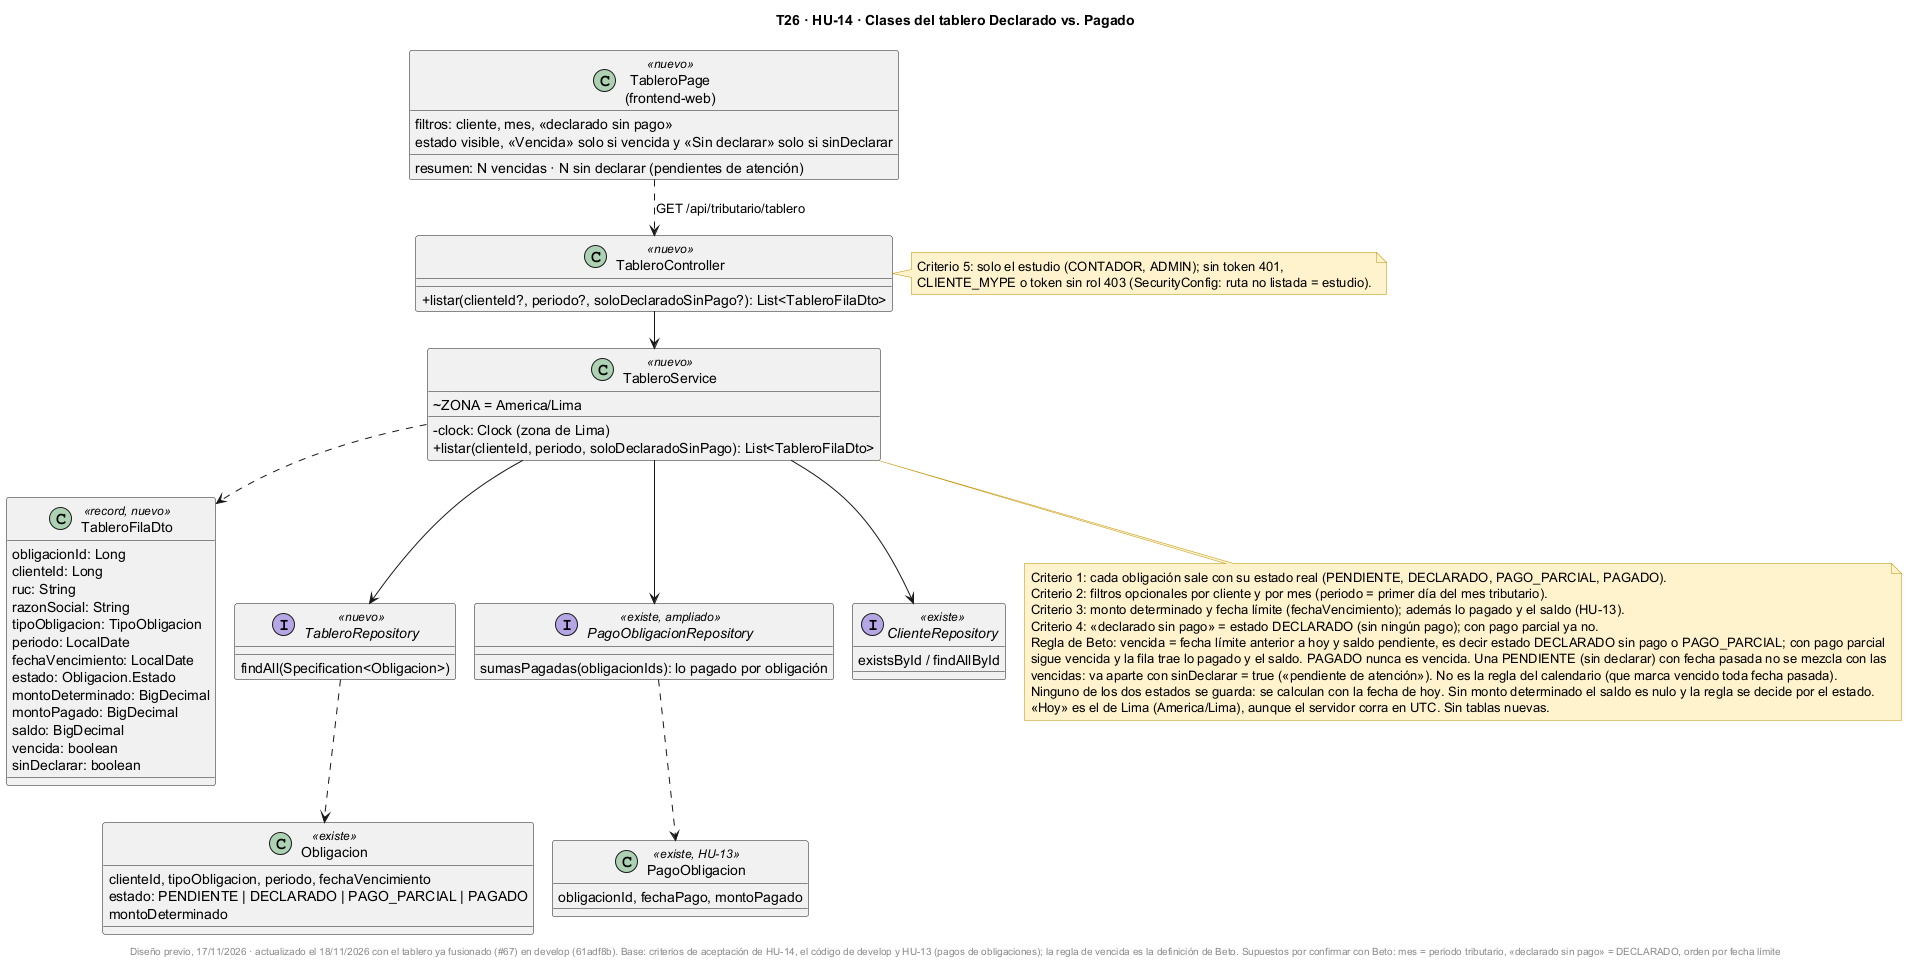

The diagram above was rendered by PlantUML. Its source (embedded in the PNG):
@startuml
!pragma layout smetana
title T26 · HU-14 · Clases del tablero Declarado vs. Pagado
skinparam classAttributeIconSize 0
skinparam shadowing false
skinparam noteBackgroundColor #FFF2CC
skinparam noteBorderColor #BF9000

class TableroController <<nuevo>> {
  +listar(clienteId?, periodo?, soloDeclaradoSinPago?): List<TableroFilaDto>
}

class TableroService <<nuevo>> {
  ~ZONA = America/Lima
  -clock: Clock (zona de Lima)
  +listar(clienteId, periodo, soloDeclaradoSinPago): List<TableroFilaDto>
}

class TableroFilaDto <<record, nuevo>> {
  obligacionId: Long
  clienteId: Long
  ruc: String
  razonSocial: String
  tipoObligacion: TipoObligacion
  periodo: LocalDate
  fechaVencimiento: LocalDate
  estado: Obligacion.Estado
  montoDeterminado: BigDecimal
  montoPagado: BigDecimal
  saldo: BigDecimal
  vencida: boolean
  sinDeclarar: boolean
}

interface TableroRepository <<nuevo>> {
  findAll(Specification<Obligacion>)
}

class Obligacion <<existe>> {
  clienteId, tipoObligacion, periodo, fechaVencimiento
  estado: PENDIENTE | DECLARADO | PAGO_PARCIAL | PAGADO
  montoDeterminado
}

interface PagoObligacionRepository <<existe, ampliado>> {
  sumasPagadas(obligacionIds): lo pagado por obligación
}

class PagoObligacion <<existe, HU-13>> {
  obligacionId, fechaPago, montoPagado
}

interface ClienteRepository <<existe>> {
  existsById / findAllById
}

class "TableroPage\n(frontend-web)" as TP <<nuevo>> {
  filtros: cliente, mes, «declarado sin pago»
  estado visible, «Vencida» solo si vencida y «Sin declarar» solo si sinDeclarar
  resumen: N vencidas · N sin declarar (pendientes de atención)
}

TP ..> TableroController : GET /api/tributario/tablero
TableroController --> TableroService
TableroService --> TableroRepository
TableroService --> PagoObligacionRepository
TableroService --> ClienteRepository
TableroService ..> TableroFilaDto
TableroRepository ..> Obligacion
PagoObligacionRepository ..> PagoObligacion

note bottom of TableroService
  Criterio 1: cada obligación sale con su estado real (PENDIENTE, DECLARADO, PAGO_PARCIAL, PAGADO).
  Criterio 2: filtros opcionales por cliente y por mes (periodo = primer día del mes tributario).
  Criterio 3: monto determinado y fecha límite (fechaVencimiento); además lo pagado y el saldo (HU-13).
  Criterio 4: «declarado sin pago» = estado DECLARADO (sin ningún pago); con pago parcial ya no.
  Regla de Beto: vencida = fecha límite anterior a hoy y saldo pendiente, es decir estado DECLARADO sin pago o PAGO_PARCIAL; con pago parcial
  sigue vencida y la fila trae lo pagado y el saldo. PAGADO nunca es vencida. Una PENDIENTE (sin declarar) con fecha pasada no se mezcla con las
  vencidas: va aparte con sinDeclarar = true («pendiente de atención»). No es la regla del calendario (que marca vencido toda fecha pasada).
  Ninguno de los dos estados se guarda: se calculan con la fecha de hoy. Sin monto determinado el saldo es nulo y la regla se decide por el estado.
  «Hoy» es el de Lima (America/Lima), aunque el servidor corra en UTC. Sin tablas nuevas.
end note

note right of TableroController
  Criterio 5: solo el estudio (CONTADOR, ADMIN); sin token 401,
  CLIENTE_MYPE o token sin rol 403 (SecurityConfig: ruta no listada = estudio).
end note

footer Diseño previo, 17/11/2026 · actualizado el 18/11/2026 con el tablero ya fusionado (#67) en develop (61adf8b). Base: criterios de aceptación de HU-14, el código de develop y HU-13 (pagos de obligaciones); la regla de vencida es la definición de Beto. Supuestos por confirmar con Beto: mes = periodo tributario, «declarado sin pago» = DECLARADO, orden por fecha límite
@enduml